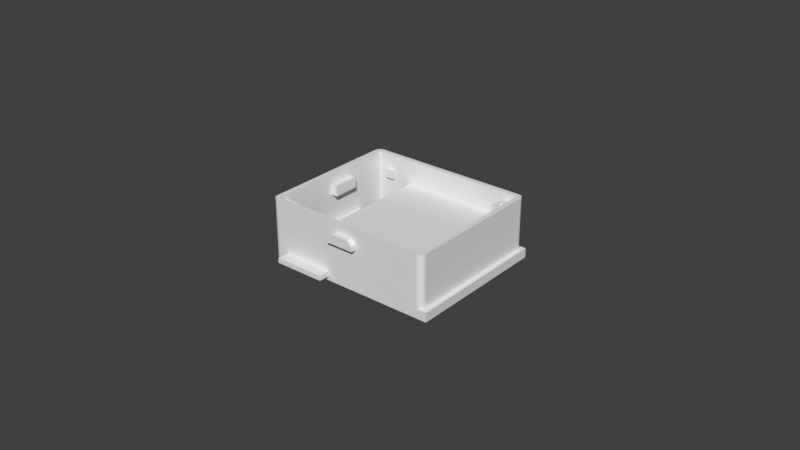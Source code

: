 # Source: Carcasa-pz3-Mayo-v3-partes.blend  (saved by Blender 3.3.6; exported with 4.5.12 LTS)
import bpy
from mathutils import Matrix  # noqa: F401  (used for matrix-valued properties, if any)

bpy.ops.wm.read_factory_settings(use_empty=True)
scene = bpy.context.scene
scene.name = 'Scene'

# ---- collections
col_collection = bpy.data.collections.new('Collection'); scene.collection.children.link(col_collection)

# ---- world
world_world = bpy.data.worlds.new('World'); scene.world = world_world
world_world.use_nodes = True; world_world.node_tree.nodes.clear()
_N = world_world.node_tree.nodes; _L = world_world.node_tree.links
n0 = _N.new('ShaderNodeOutputWorld'); n0.name = 'World Output'; n0.location = (300, 300)
n1 = _N.new('ShaderNodeBackground'); n1.name = 'Background'; n1.location = (10, 300)
n1.inputs[0].default_value = (0.05088, 0.05088, 0.05088, 1.0)
_L.new(n1.outputs[0], n0.inputs[0])
n0.is_active_output = True
world_world.color = (0.05088, 0.05088, 0.05088)
world_world.use_sun_shadow = False
world_world.sun_shadow_jitter_overblur = 0.0

# ---- meshes
me_costado_3 = bpy.data.meshes.new('Costado 3')
me_costado_3.from_pydata([(0.026, 0.0455, 0.0), (0.01788, 0.0455, 0.0), (-0.026, 0.0455, 0.0), (-0.026, 0.0015, 0.0), (0.026, 0.0015, 0.0), (0.026, 0.04224, 0.0), (0.0275, 0.045, 0.0), (0.0275, 0.04415, 0.0), (0.0275, 0.002, 0.0), (0.0275, 0.001868, 0.0), (0.02748, 0.001737, 0.0), (0.02746, 0.001608, 0.0), (0.02743, 0.001481, 0.0), (0.02739, 0.001356, 0.0), (0.02735, 0.001235, 0.0), (0.02729, 0.001116, 0.0), (0.02723, 0.001001, 0.0), (0.02716, 0.0008904, 0.0), (0.02709, 0.0007839, 0.0), (0.027, 0.0006823, 0.0), (0.02691, 0.0005858, 0.0), (0.02682, 0.0004955, 0.0), (0.02672, 0.0004122, 0.0), (0.02661, 0.000336, 0.0), (0.0265, 0.0002672, 0.0), (0.02638, 0.0002059, 0.0), (0.02627, 0.0001522, 0.0), (0.02614, 0.0001064, 0.0), (0.02602, 6.852e-05, 0.0), (0.02589, 3.878e-05, 0.0), (0.02576, 1.734e-05, 0.0), (0.02563, 4.363e-06, 0.0), (0.0255, 0.0, 0.0), (-0.0255, 0.0, 0.0), (-0.02577, 1.826e-05, 0.0), (-0.02603, 7.144e-05, 0.0), (-0.02628, 0.0001572, 0.0), (-0.02651, 0.0002731, 0.0), (-0.02672, 0.0004167, 0.0), (-0.02691, 0.0005858, 0.0), (-0.02708, 0.0007779, 0.0), (-0.02723, 0.0009906, 0.0), (-0.02734, 0.001222, 0.0), (-0.02743, 0.001468, 0.0), (-0.02748, 0.001729, 0.0), (-0.0275, 0.002, 0.0), (-0.0275, 0.045, 0.0), (-0.02748, 0.04527, 0.0), (-0.02743, 0.04553, 0.0), (-0.02734, 0.04578, 0.0), (-0.02723, 0.04601, 0.0), (-0.02708, 0.04622, 0.0), (-0.02691, 0.04641, 0.0), (-0.02672, 0.04658, 0.0), (-0.02651, 0.04673, 0.0), (-0.02628, 0.04684, 0.0), (-0.02603, 0.04693, 0.0), (-0.02577, 0.04698, 0.0), (-0.0255, 0.047, 0.0), (0.0255, 0.047, 0.0), (0.02577, 0.04698, 0.0), (0.02603, 0.04693, 0.0), (0.02628, 0.04684, 0.0), (0.02651, 0.04673, 0.0), (0.02672, 0.04658, 0.0), (0.02691, 0.04641, 0.0), (0.02708, 0.04622, 0.0), (0.02723, 0.04601, 0.0), (0.02734, 0.04578, 0.0), (0.02743, 0.04553, 0.0), (0.02748, 0.04527, 0.0)], [], [(70, 69, 1, 0, 5, 7, 6), (21, 20, 19, 18, 17, 16, 15, 14, 13, 12, 11, 10, 9, 8, 7, 5, 4, 3, 2, 1, 69, 68, 67, 66, 65, 64, 63, 62, 61, 60, 59, 58, 57, 56, 55, 54, 53, 52, 51, 50, 49, 48, 47, 46, 45, 44, 43, 42, 41, 40, 39, 38, 37, 36, 35, 34, 33, 32, 31, 30, 29, 28, 27, 26, 25, 24, 23, 22)])
_uv = me_costado_3.uv_layers.new(name='UVMap')
_uv.uv.foreach_set('vector', [1.0, 0.0, 0.9935, 0.0, 0.01935, 0.0, 0.0, 0.0, 0.2968, 0.0, 0.3161, 0.0, 0.3097, 0.0, 0.471, 0.0, 0.4645, 0.0, 0.4581, 0.0, 0.4516, 0.0, 0.4452, 0.0, 0.4387, 0.0, 0.4323, 0.0, 0.4258, 0.0, 0.4194, 0.0, 0.4129, 0.0, 0.4065, 0.0, 0.4, 0.0, 0.3935, 0.0, 0.3871, 0.0, 0.3161, 0.0, 0.2968, 0.0, 0.2323, 0.0, 0.1548, 0.0, 0.07742, 0.0, 0.01935, 0.0, 0.9935, 0.0, 0.9871, 0.0, 0.9806, 0.0, 0.9742, 0.0, 0.9677, 0.0, 0.9613, 0.0, 0.9548, 0.0, 0.9484, 0.0, 0.9419, 0.0, 0.9355, 0.0, 0.929, 0.0, 0.8516, 0.0, 0.8452, 0.0, 0.8387, 0.0, 0.8323, 0.0, 0.8258, 0.0, 0.8194, 0.0, 0.8129, 0.0, 0.8065, 0.0, 0.8, 0.0, 0.7935, 0.0, 0.7871, 0.0, 0.7806, 0.0, 0.7742, 0.0, 0.6968, 0.0, 0.6903, 0.0, 0.6839, 0.0, 0.6774, 0.0, 0.671, 0.0, 0.6645, 0.0, 0.6581, 0.0, 0.6516, 0.0, 0.6452, 0.0, 0.6387, 0.0, 0.6323, 0.0, 0.6258, 0.0, 0.6194, 0.0, 0.5419, 0.0, 0.5355, 0.0, 0.529, 0.0, 0.5226, 0.0, 0.5161, 0.0, 0.5097, 0.0, 0.5032, 0.0, 0.4968, 0.0, 0.4903, 0.0, 0.4839, 0.0, 0.4774, 0.0])
me_costado_3.materials.append(None)
me_costado_3.update()
me_soportes = bpy.data.meshes.new('Soportes')
me_soportes.from_pydata([(0.0215, 0.0015, 0.0), (0.026, 0.0015, 0.0), (0.026, 0.004463, 0.0), (0.026, 0.0055, 0.0), (0.0215, 0.0055, 0.0), (0.0215, 0.004463, 0.0), (0.0235, 0.0045, 0.0), (0.02336, 0.004491, 0.0), (0.02323, 0.004464, 0.0), (0.02311, 0.004421, 0.0), (0.023, 0.004363, 0.0), (0.02289, 0.004292, 0.0), (0.02279, 0.004207, 0.0), (0.02271, 0.004111, 0.0), (0.02264, 0.004005, 0.0), (0.02258, 0.003889, 0.0), (0.02254, 0.003766, 0.0), (0.02251, 0.003636, 0.0), (0.0225, 0.0035, 0.0), (0.02251, 0.003364, 0.0), (0.02254, 0.003234, 0.0), (0.02258, 0.003111, 0.0), (0.02264, 0.002995, 0.0), (0.02271, 0.002889, 0.0), (0.02279, 0.002793, 0.0), (0.02289, 0.002708, 0.0), (0.023, 0.002637, 0.0), (0.02311, 0.002579, 0.0), (0.02323, 0.002536, 0.0), (0.02336, 0.002509, 0.0), (0.0235, 0.0025, 0.0), (0.02364, 0.002509, 0.0), (0.02377, 0.002536, 0.0), (0.02389, 0.002579, 0.0), (0.024, 0.002637, 0.0), (0.02411, 0.002708, 0.0), (0.02421, 0.002793, 0.0), (0.02429, 0.002889, 0.0), (0.02436, 0.002995, 0.0), (0.02442, 0.003111, 0.0), (0.02446, 0.003234, 0.0), (0.02449, 0.003364, 0.0), (0.0245, 0.0035, 0.0), (0.02449, 0.003636, 0.0), (0.02446, 0.003766, 0.0), (0.02442, 0.003889, 0.0), (0.02436, 0.004005, 0.0), (0.02429, 0.004111, 0.0), (0.02421, 0.004207, 0.0), (0.02411, 0.004292, 0.0), (0.024, 0.004363, 0.0), (0.02389, 0.004421, 0.0), (0.02377, 0.004464, 0.0), (0.02364, 0.004491, 0.0)], [], [(4, 5, 8, 7, 6, 53, 2, 3), (16, 15, 14, 13, 12, 11, 10, 9, 8, 5, 0, 1, 2, 53, 52, 51, 50, 49, 48, 47, 46, 45, 44, 43, 42, 41, 40, 39, 38, 37, 36, 35, 34, 33, 32, 31, 30, 29, 28, 27, 26, 25, 24, 23, 22, 21, 20, 19, 18, 17)])
_uv = me_soportes.uv_layers.new(name='UVMap')
_uv.uv.foreach_set('vector', [0.3789, 0.0, 0.4211, 0.0, 0.5263, 0.0, 0.5158, 0.0, 0.5053, 0.0, 1.0, 0.0, 0.2105, 0.0, 0.2526, 0.0, 0.6105, 0.0, 0.6, 0.0, 0.5895, 0.0, 0.5789, 0.0, 0.5684, 0.0, 0.5579, 0.0, 0.5474, 0.0, 0.5368, 0.0, 0.5263, 0.0, 0.4211, 0.0, 0.0, 0.0, 0.1263, 0.0, 0.2105, 0.0, 1.0, 0.0, 0.9895, 0.0, 0.9789, 0.0, 0.9684, 0.0, 0.9579, 0.0, 0.9474, 0.0, 0.9368, 0.0, 0.9263, 0.0, 0.9158, 0.0, 0.9053, 0.0, 0.8947, 0.0, 0.8842, 0.0, 0.8737, 0.0, 0.8632, 0.0, 0.8526, 0.0, 0.8421, 0.0, 0.8316, 0.0, 0.8211, 0.0, 0.8105, 0.0, 0.8, 0.0, 0.7895, 0.0, 0.7789, 0.0, 0.7684, 0.0, 0.7579, 0.0, 0.7474, 0.0, 0.7368, 0.0, 0.7263, 0.0, 0.7158, 0.0, 0.7053, 0.0, 0.6947, 0.0, 0.6842, 0.0, 0.6737, 0.0, 0.6632, 0.0, 0.6526, 0.0, 0.6421, 0.0, 0.6316, 0.0, 0.6211, 0.0])
me_soportes.update()
me_usb_c = bpy.data.meshes.new('USB-C')
me_usb_c.from_pydata([(-0.00275, 0.0145, 0.0), (0.00275, 0.0145, 0.0), (0.0045, 0.013, 0.0), (0.0045, 0.0115, 0.0), (-0.0045, 0.0115, 0.0), (-0.0045, 0.013, 0.0)], [], [(0, 5, 4, 3, 2, 1)])
_uv = me_usb_c.uv_layers.new(name='UVMap')
_uv.uv.foreach_set('vector', [0.0, 0.0, 0.8451, 0.0, 0.6761, 0.0, 0.507, 0.0, 0.338, 0.0, 0.169, 0.0])
me_usb_c.update()
me_tactil = bpy.data.meshes.new('Tactil')
me_tactil.from_pydata([(-0.01975, 0.0145, 0.0), (-0.0225, 0.0145, 0.0), (-0.0225, 0.01175, 0.0), (-0.01975, 0.01175, 0.0)], [], [(1, 2, 3, 0)])
_uv = me_tactil.uv_layers.new(name='UVMap')
_uv.uv.foreach_set('vector', [0.2553, 0.0, 0.5106, 0.0, 0.766, 0.0, 0.0, 0.0])
me_tactil.update()
me_switch = bpy.data.meshes.new('Switch')
me_switch.from_pydata([(0.0229, 0.0159, 0.0), (0.0315, 0.0159, 0.0), (0.0315, 0.0125, 0.0), (0.0229, 0.0125, 0.0)], [], [(0, 3, 2, 1)])
_uv = me_switch.uv_layers.new(name='UVMap')
_uv.uv.foreach_set('vector', [0.0, 0.0, 0.766, 0.0, 0.5106, 0.0, 0.2553, 0.0])
me_switch.update()
me_separador_001 = bpy.data.meshes.new('Separador.001')
me_separador_001.from_pydata([(-0.014, 0.0015, 0.0), (-0.014, 0.0455, 0.0), (0.0215, 0.0455, 0.0), (0.0215, 0.0395, 0.0), (0.026, 0.0395, 0.0), (0.026, 0.0055, 0.0), (0.0215, 0.0055, 0.0), (0.0215, 0.0015, 0.0)], [], [(6, 5, 4, 3, 2, 1, 0, 7)])
_uv = me_separador_001.uv_layers.new(name='UVMap')
_uv.uv.foreach_set('vector', [0.7579, 0.0, 0.6316, 0.0, 0.5053, 0.0, 0.3789, 0.0, 0.2526, 0.0, 0.1263, 0.0, 0.0, 0.0, 0.8842, 0.0])
me_separador_001.update()
me_soportes_2 = bpy.data.meshes.new('Soportes 2')
me_soportes_2.from_pydata([(0.026, 0.0455, 0.0), (0.0215, 0.0455, 0.0), (0.0215, 0.0395, 0.0), (0.026, 0.0395, 0.0), (0.026, 0.04176, 0.0), (0.026, 0.0425, 0.0), (0.0235, 0.0425, 0.0), (0.02336, 0.04249, 0.0), (0.02323, 0.04246, 0.0), (0.02311, 0.04242, 0.0), (0.023, 0.04236, 0.0), (0.02289, 0.04229, 0.0), (0.02279, 0.04221, 0.0), (0.02271, 0.04211, 0.0), (0.02264, 0.042, 0.0), (0.02258, 0.04189, 0.0), (0.02254, 0.04177, 0.0), (0.02251, 0.04164, 0.0), (0.0225, 0.0415, 0.0), (0.02251, 0.04136, 0.0), (0.02254, 0.04123, 0.0), (0.02258, 0.04111, 0.0), (0.02264, 0.041, 0.0), (0.02271, 0.04089, 0.0), (0.02279, 0.04079, 0.0), (0.02289, 0.04071, 0.0), (0.023, 0.04064, 0.0), (0.02311, 0.04058, 0.0), (0.02323, 0.04054, 0.0), (0.02336, 0.04051, 0.0), (0.0235, 0.0405, 0.0), (0.02364, 0.04051, 0.0), (0.02377, 0.04054, 0.0), (0.02389, 0.04058, 0.0), (0.024, 0.04064, 0.0), (0.02411, 0.04071, 0.0), (0.02421, 0.04079, 0.0), (0.02429, 0.04089, 0.0), (0.02436, 0.041, 0.0), (0.02442, 0.04111, 0.0), (0.02446, 0.04123, 0.0), (0.02449, 0.04136, 0.0), (0.0245, 0.0415, 0.0), (0.02449, 0.04164, 0.0), (0.02446, 0.04177, 0.0), (0.02442, 0.04189, 0.0), (0.02436, 0.042, 0.0), (0.02429, 0.04211, 0.0), (0.02421, 0.04221, 0.0), (0.02411, 0.04229, 0.0), (0.024, 0.04236, 0.0), (0.02389, 0.04242, 0.0), (0.02377, 0.04246, 0.0), (0.02364, 0.04249, 0.0), (-0.026, 0.005, 0.0), (-0.0215, 0.005, 0.0), (-0.0215, 0.004453, 0.0), (-0.0215, 0.0015, 0.0), (-0.026, 0.0015, 0.0), (-0.026, 0.004453, 0.0), (-0.0235, 0.0045, 0.0), (-0.02364, 0.004491, 0.0), (-0.02377, 0.004464, 0.0), (-0.02389, 0.004421, 0.0), (-0.024, 0.004363, 0.0), (-0.02411, 0.004292, 0.0), (-0.02421, 0.004207, 0.0), (-0.02429, 0.004111, 0.0), (-0.02436, 0.004005, 0.0), (-0.02442, 0.003889, 0.0), (-0.02446, 0.003766, 0.0), (-0.02449, 0.003636, 0.0), (-0.0245, 0.0035, 0.0), (-0.02449, 0.003364, 0.0), (-0.02446, 0.003234, 0.0), (-0.02442, 0.003111, 0.0), (-0.02436, 0.002995, 0.0), (-0.02429, 0.002889, 0.0), (-0.02421, 0.002793, 0.0), (-0.02411, 0.002708, 0.0), (-0.024, 0.002637, 0.0), (-0.02389, 0.002579, 0.0), (-0.02377, 0.002536, 0.0), (-0.02364, 0.002509, 0.0), (-0.0235, 0.0025, 0.0), (-0.02336, 0.002509, 0.0), (-0.02323, 0.002536, 0.0), (-0.02311, 0.002579, 0.0), (-0.023, 0.002637, 0.0), (-0.02289, 0.002708, 0.0), (-0.02279, 0.002793, 0.0), (-0.02271, 0.002889, 0.0), (-0.02264, 0.002995, 0.0), (-0.02258, 0.003111, 0.0), (-0.02254, 0.003234, 0.0), (-0.02251, 0.003364, 0.0), (-0.0225, 0.0035, 0.0), (-0.02251, 0.003636, 0.0), (-0.02254, 0.003766, 0.0), (-0.02258, 0.003889, 0.0), (-0.02264, 0.004005, 0.0), (-0.02271, 0.004111, 0.0), (-0.02279, 0.004207, 0.0), (-0.02289, 0.004292, 0.0), (-0.023, 0.004363, 0.0), (-0.02311, 0.004421, 0.0), (-0.02323, 0.004464, 0.0), (-0.02336, 0.004491, 0.0)], [], [(54, 59, 63, 62, 61, 60, 107, 106, 105, 56, 55), (64, 63, 59, 58, 57, 56, 105, 104, 103, 102, 101, 100, 99, 98, 97, 96, 95, 94, 93, 92, 91, 90, 89, 88, 87, 86, 85, 84, 83, 82, 81, 80, 79, 78, 77, 76, 75, 74, 73, 72, 71, 70, 69, 68, 67, 66, 65), (51, 4, 5, 52), (1, 2, 3, 4, 51, 50, 49, 48, 47, 46, 45, 44, 43, 42, 41, 40, 39, 38, 37, 36, 35, 34, 33, 32, 31, 30, 29, 28, 27, 26, 25, 24, 23, 22, 21, 20, 19, 18, 17, 16, 15, 14, 13, 12, 11, 10, 9, 8, 7, 6, 53, 52, 5, 0)])
_uv = me_soportes_2.uv_layers.new(name='UVMap')
_uv.uv.foreach_set('vector', [0.5026, 0.0, 0.7382, 0.0, 0.7696, 0.0, 0.7644, 0.0, 0.7592, 0.0, 0.7539, 0.0, 1.0, 0.0, 0.9948, 0.0, 0.9895, 0.0, 0.5812, 0.0, 0.5654, 0.0, 0.7749, 0.0, 0.7696, 0.0, 0.7382, 0.0, 0.6911, 0.0, 0.6283, 0.0, 0.5812, 0.0, 0.9895, 0.0, 0.9843, 0.0, 0.9791, 0.0, 0.9738, 0.0, 0.9686, 0.0, 0.9634, 0.0, 0.9581, 0.0, 0.9529, 0.0, 0.9476, 0.0, 0.9424, 0.0, 0.9372, 0.0, 0.9319, 0.0, 0.9267, 0.0, 0.9215, 0.0, 0.9162, 0.0, 0.911, 0.0, 0.9058, 0.0, 0.9005, 0.0, 0.8953, 0.0, 0.8901, 0.0, 0.8848, 0.0, 0.8796, 0.0, 0.8743, 0.0, 0.8691, 0.0, 0.8639, 0.0, 0.8586, 0.0, 0.8534, 0.0, 0.8482, 0.0, 0.8429, 0.0, 0.8377, 0.0, 0.8325, 0.0, 0.8272, 0.0, 0.822, 0.0, 0.8168, 0.0, 0.8115, 0.0, 0.8063, 0.0, 0.801, 0.0, 0.7958, 0.0, 0.7906, 0.0, 0.7853, 0.0, 0.7801, 0.0, 0.4869, 0.0, 0.2147, 0.0, 0.2199, 0.0, 0.4921, 0.0, 0.06283, 0.0, 0.1257, 0.0, 0.1885, 0.0, 0.2147, 0.0, 0.4869, 0.0, 0.4817, 0.0, 0.4764, 0.0, 0.4712, 0.0, 0.466, 0.0, 0.4607, 0.0, 0.4555, 0.0, 0.4503, 0.0, 0.445, 0.0, 0.4398, 0.0, 0.4346, 0.0, 0.4293, 0.0, 0.4241, 0.0, 0.4188, 0.0, 0.4136, 0.0, 0.4084, 0.0, 0.4031, 0.0, 0.3979, 0.0, 0.3927, 0.0, 0.3874, 0.0, 0.3822, 0.0, 0.377, 0.0, 0.3717, 0.0, 0.3665, 0.0, 0.3613, 0.0, 0.356, 0.0, 0.3508, 0.0, 0.3455, 0.0, 0.3403, 0.0, 0.3351, 0.0, 0.3298, 0.0, 0.3246, 0.0, 0.3194, 0.0, 0.3141, 0.0, 0.3089, 0.0, 0.3037, 0.0, 0.2984, 0.0, 0.2932, 0.0, 0.288, 0.0, 0.2827, 0.0, 0.2775, 0.0, 0.2723, 0.0, 0.267, 0.0, 0.2618, 0.0, 0.2565, 0.0, 0.2513, 0.0, 0.4974, 0.0, 0.4921, 0.0, 0.2199, 0.0, 0.0, 0.0])
me_soportes_2.update()
me_base_negativo = bpy.data.meshes.new('Base negativo')
me_base_negativo.from_pydata([(0.0255, 0.0, 0.0), (0.0255, 0.0015, 0.0), (0.026, 0.0015, 0.0), (0.026, 0.0455, 0.0), (0.0255, 0.0455, 0.0), (0.0255, 0.047, 0.0), (0.02901, 0.047, 0.0), (0.02906, 0.0, 0.0)], [], [(1, 0, 7, 6, 5, 4, 3, 2)])
_uv = me_base_negativo.uv_layers.new(name='UVMap')
_uv.uv.foreach_set('vector', [0.1263, 0.0, 0.0, 0.0, 0.8842, 0.0, 0.7579, 0.0, 0.6316, 0.0, 0.5053, 0.0, 0.3789, 0.0, 0.2526, 0.0])
me_base_negativo.update()
me_pesta_a_lateral = bpy.data.meshes.new('Pestaña lateral')
me_pesta_a_lateral.from_pydata([(0.011, 0.003, 0.0), (0.036, 0.003, 0.0), (0.036, 0.0015, 0.0), (0.011, 0.0015, 0.0)], [], [(1, 0, 3, 2)])
_uv = me_pesta_a_lateral.uv_layers.new(name='UVMap')
_uv.uv.foreach_set('vector', [0.2553, 0.0, 0.0, 0.0, 0.766, 0.0, 0.5106, 0.0])
me_pesta_a_lateral.update()
me_ranura_trasera = bpy.data.meshes.new('Ranura trasera')
me_ranura_trasera.from_pydata([(-0.0225, 0.003, 0.0), (-0.0225, 0.0015, 0.0), (-0.006, 0.0015, 0.0), (-0.006, 0.003, 0.0)], [], [(3, 0, 1, 2)])
_uv = me_ranura_trasera.uv_layers.new(name='UVMap')
_uv.uv.foreach_set('vector', [0.766, 0.0, 0.0, 0.0, 0.2553, 0.0, 0.5106, 0.0])
me_ranura_trasera.update()
me_ranura_frontal = bpy.data.meshes.new('Ranura frontal')
me_ranura_frontal.from_pydata([(0.015, 0.003, 0.0), (0.0225, 0.003, 0.0), (0.0225, 0.0015, 0.0), (0.015, 0.0015, 0.0), (0.0275, 0.0, 0.0), (-0.0275, 0.0, 0.0)], [(4, 5)], [(1, 0, 3, 2)])
_uv = me_ranura_frontal.uv_layers.new(name='UVMap')
_uv.uv.foreach_set('vector', [0.2553, 0.0, 0.0, 0.0, 0.766, 0.0, 0.5106, 0.0])
me_ranura_frontal.update()

# ---- objects
ob_costado_3 = bpy.data.objects.new('Costado 3', me_costado_3)
ob_soportes_1 = bpy.data.objects.new('Soportes 1', me_soportes)
ob_usb_c = bpy.data.objects.new('USB-C', me_usb_c)
ob_tactil = bpy.data.objects.new('Tactil', me_tactil)
ob_switch = bpy.data.objects.new('Switch', me_switch)
ob_separador = bpy.data.objects.new('Separador', me_separador_001)
ob_soportes_2 = bpy.data.objects.new('Soportes 2', me_soportes_2)
ob_base_negativo = bpy.data.objects.new('Base negativo', me_base_negativo)
ob_pesta_a_lateral = bpy.data.objects.new('Pestaña lateral', me_pesta_a_lateral)
ob_ranura_trasera = bpy.data.objects.new('Ranura trasera', me_ranura_trasera)
ob_ranura_frontal = bpy.data.objects.new('Ranura frontal', me_ranura_frontal)

# ---- transforms, parenting, visibility, modifiers, constraints
ob_costado_3.location = (0.0, 0.0, 0.0)
_m = ob_costado_3.modifiers.new('Solidify', 'SOLIDIFY')
_m.thickness = 0.0195
_m.offset = 1.0
ob_soportes_1.location = (0.0, 0.0, 0.0175)
_m = ob_soportes_1.modifiers.new('Solidify', 'SOLIDIFY')
_m.thickness = 0.002
ob_usb_c.location = (0.0, 0.0, 0.002)
ob_usb_c.rotation_euler = (1.571, -0.0, 0.0)
_m = ob_usb_c.modifiers.new('Solidify', 'SOLIDIFY')
_m.thickness = 0.005
_m.offset = -0.25
ob_tactil.location = (0.0, 0.0445, 0.0)
ob_tactil.rotation_euler = (1.571, -0.0, 0.0)
_m = ob_tactil.modifiers.new('Solidify', 'SOLIDIFY')
_m.thickness = 0.005
ob_switch.location = (-0.025, 0.0, 0.0)
ob_switch.rotation_euler = (1.571, -0.0, 1.571)
_m = ob_switch.modifiers.new('Solidify', 'SOLIDIFY')
_m.thickness = 0.005
_m.offset = -0.5
ob_separador.location = (0.0, 0.0, 0.0105)
_m = ob_separador.modifiers.new('Solidify', 'SOLIDIFY')
_m.thickness = 0.001
_m.offset = 1.0
ob_soportes_2.location = (0.0, 0.0, 0.0175)
_m = ob_soportes_2.modifiers.new('Solidify', 'SOLIDIFY')
_m.thickness = 0.007
ob_base_negativo.location = (0.0, 0.0, 0.0)
_m = ob_base_negativo.modifiers.new('Solidify', 'SOLIDIFY')
_m.thickness = 0.003
_m.offset = 1.0
ob_pesta_a_lateral.location = (-0.026, 0.0, 0.0)
ob_pesta_a_lateral.rotation_euler = (1.571, -0.0, 1.571)
_m = ob_pesta_a_lateral.modifiers.new('Solidify', 'SOLIDIFY')
_m.offset = -0.25
ob_ranura_trasera.location = (0.0, 0.0, 0.0)
ob_ranura_trasera.rotation_euler = (1.571, -0.0, 0.0)
_m = ob_ranura_trasera.modifiers.new('Solidify', 'SOLIDIFY')
_m.offset = -0.25
ob_ranura_frontal.location = (0.0, 0.047, 0.0)
ob_ranura_frontal.rotation_euler = (1.571, -0.0, 0.0)
_m = ob_ranura_frontal.modifiers.new('Solidify', 'SOLIDIFY')
_m.offset = -0.25

# ---- collection membership
scene.collection.objects.link(ob_costado_3)
scene.collection.objects.link(ob_soportes_1)
scene.collection.objects.link(ob_usb_c)
scene.collection.objects.link(ob_tactil)
scene.collection.objects.link(ob_switch)
scene.collection.objects.link(ob_separador)
scene.collection.objects.link(ob_soportes_2)
scene.collection.objects.link(ob_base_negativo)
scene.collection.objects.link(ob_pesta_a_lateral)
scene.collection.objects.link(ob_ranura_trasera)
scene.collection.objects.link(ob_ranura_frontal)

# ---- scene / render settings (as saved in the file)
scene.frame_start = 1; scene.frame_end = 250; scene.frame_set(1)
scene.render.engine = 'BLENDER_EEVEE_NEXT'
scene.cycles.sampling_pattern = 'TABULATED_SOBOL'
scene.cycles.use_light_tree = False
scene.view_settings.view_transform = 'Standard'
bpy.context.view_layer.update()

# ---- added for rendering (the .blend has no active camera and no usable light): camera, sun
cam_auto = bpy.data.cameras.new('AutoCamera')
cam_auto.lens = 50.0
cam_auto.sensor_width = 36.0
cam_auto.clip_end = 1000.0
ob_auto_camera = bpy.data.objects.new('AutoCamera', cam_auto)
scene.collection.objects.link(ob_auto_camera)
ob_auto_camera.location = (0.184545, -0.197304, 0.157786)
ob_auto_camera.rotation_euler = (1.09748, -7.21219e-08, 0.694738)
scene.camera = ob_auto_camera
light_auto_sun = bpy.data.lights.new('AutoSun', 'SUN')
light_auto_sun.energy = 3.0
light_auto_sun.angle = 0.0523599
ob_auto_sun = bpy.data.objects.new('AutoSun', light_auto_sun)
scene.collection.objects.link(ob_auto_sun)
ob_auto_sun.rotation_euler = (0.872665, 0.174533, 0.523599)
bpy.context.view_layer.update()
